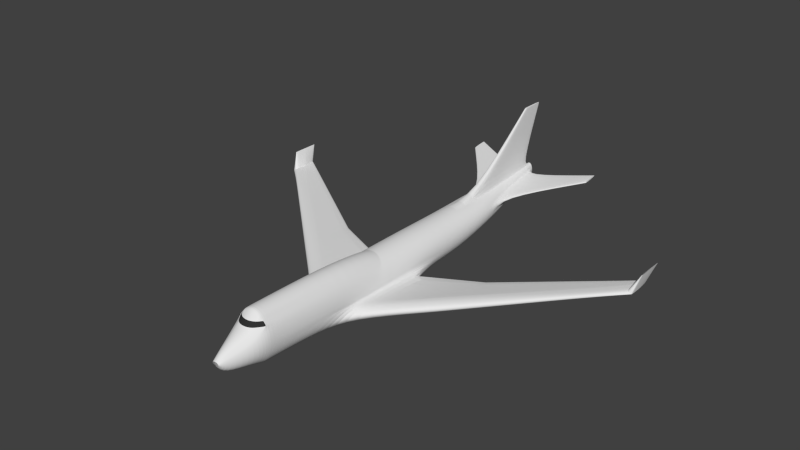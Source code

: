 # Source: plane_step_6_tk2.blend  (saved by Blender 2.72.0; exported with 4.5.12 LTS)
import bpy
from mathutils import Matrix  # noqa: F401  (used for matrix-valued properties, if any)

bpy.ops.wm.read_factory_settings(use_empty=True)
scene = bpy.context.scene
scene.name = 'Scene'

# ---- collections
col_collection_1 = bpy.data.collections.new('Collection 1'); scene.collection.children.link(col_collection_1)

# ---- materials (node trees are filled in below, after node groups)
mat_material = bpy.data.materials.new('Material')
mat_material.alpha_threshold = 0.0
mat_material.use_transparent_shadow = False
mat_material.roughness = 0.5
mat_material_001 = bpy.data.materials.new('Material.001')
mat_material_001.alpha_threshold = 0.0
mat_material_001.use_transparent_shadow = False
mat_material_001.diffuse_color = (0.0331, 0.0331, 0.0331, 1.0)
mat_material_001.roughness = 0.5

# ---- material node trees

# ---- world
world_world = bpy.data.worlds.new('World'); scene.world = world_world
world_world.color = (0.05088, 0.05088, 0.05088)
world_world.use_sun_shadow = False
world_world.sun_shadow_jitter_overblur = 0.0
world_world.cycles.sampling_method = 'MANUAL'
world_world.cycles.sample_map_resolution = 256

# ---- meshes
me_cylinder_001 = bpy.data.meshes.new('Cylinder.001')
me_cylinder_001.from_pydata([(1.018, -0.02757, -0.7261), (1.035, 0.03114, -0.6745), (1.069, 0.04189, -0.6029), (1.109, 0.03188, -0.5237), (1.132, 0.01038, -0.4874), (1.152, -0.02085, -0.4348), (3.435, 0.06609, -0.2006), (3.435, 0.06074, -0.4317), (3.435, 0.09097, -0.2414), (3.435, 0.1081, -0.2717), (3.435, 0.1161, -0.3353), (3.435, 0.1075, -0.3923), (3.976, 0.08148, -0.3636), (3.976, 0.08652, -0.1465), (3.976, 0.1099, -0.1845), (3.976, 0.1261, -0.2134), (3.976, 0.1336, -0.2734), (3.976, 0.1255, -0.327), (5.84, 0.2035, -0.1289), (5.84, 0.2075, 0.04019), (5.84, 0.2258, 0.01152), (5.84, 0.2385, -0.01246), (5.84, 0.2444, -0.06011), (5.84, 0.238, -0.1021), (6.317, 0.2347, -0.069), (6.317, 0.2384, 0.08785), (6.317, 0.2554, 0.06159), (6.317, 0.2672, 0.03884), (6.317, 0.2726, -0.005648), (6.317, 0.2668, -0.04465), (8.509, 0.3782, 0.2069), (8.509, 0.3806, 0.3073), (8.509, 0.3917, 0.2921), (8.509, 0.3993, 0.2751), (8.509, 0.4029, 0.2452), (8.509, 0.3991, 0.2198)], [], [(4, 5, 6, 8), (3, 4, 8, 9), (2, 3, 9, 10), (1, 2, 10, 11), (0, 1, 11, 7), (14, 13, 19, 20), (15, 14, 20, 21), (16, 15, 21, 22), (17, 16, 22, 23), (12, 17, 23, 18), (26, 25, 31, 32), (27, 26, 32, 33), (28, 27, 33, 34), (29, 28, 34, 35), (24, 29, 35, 30)])
me_cylinder_001.materials.append(mat_material)
me_cylinder_001.materials.append(mat_material_001)
me_cylinder_001.use_remesh_preserve_volume = False
me_cylinder_001.use_remesh_preserve_attributes = False
me_cylinder_001.use_mirror_vertex_groups = False
me_cylinder_001.update()
me_cylinder = bpy.data.meshes.new('Cylinder')
me_cylinder.from_pydata([(0.0, -0.9995, -0.08575), (0.0, 1.001, 0.4391), (0.03288, -0.9995, -0.08411), (0.03687, 1.0, 0.4459), (0.06449, -0.9995, -0.07926), (0.07232, 1.0, 0.466), (0.09363, -0.9996, -0.07138), (0.105, 1.0, 0.4986), (0.1192, -0.9996, -0.06078), (0.1336, 1.0, 0.5425), (0.1401, -0.9997, -0.04786), (0.1571, 1.0, 0.5959), (0.1557, -0.9998, -0.03312), (0.1746, 1.0, 0.6569), (0.1653, -0.9999, -0.01713), (0.1854, 1.0, 0.7231), (0.1685, -1.0, -0.0005042), (0.189, 1.0, 0.7919), (0.1653, -1.0, 0.01613), (0.1854, 0.9999, 0.8607), (0.1557, -1.0, 0.03212), (0.1746, 0.9998, 0.9269), (0.1401, -1.0, 0.04685), (0.1571, 0.9997, 0.9878), (0.1617, -0.8213, 1.342), (0.1336, 0.9996, 1.041), (0.09363, -1.0, 0.07037), (0.105, 0.9996, 1.085), (0.06449, -1.0, 0.07825), (0.07232, 0.9995, 1.118), (0.03288, -1.0, 0.0831), (0.03687, 0.9995, 1.138), (0.0, -1.001, 0.08474), (0.0, 0.9995, 1.145), (0.0, 0.3427, -0.9998), (0.1951, 0.3427, -0.9806), (0.3827, 0.3427, -0.9237), (0.5556, 0.3426, -0.8313), (0.7071, 0.3426, -0.7069), (0.8315, 0.3425, -0.5554), (0.9239, 0.3424, -0.3825), (0.9808, 0.3423, -0.1949), (1.0, 0.3422, 0.0001723), (0.9808, 0.3421, 0.1953), (0.9239, 0.342, 0.3829), (0.8315, 0.3419, 0.5557), (0.7071, 0.3418, 0.7073), (0.5556, 0.3418, 0.8316), (0.3827, 0.3417, 0.9241), (0.1951, 0.3417, 0.981), (0.0, 0.3417, 1.0), (0.1475, -0.8645, -0.7007), (0.2893, -0.8646, -0.6551), (0.42, -0.8646, -0.5811), (0.5346, -0.8647, -0.4814), (0.6286, -0.8647, -0.3599), (0.6985, -0.8648, -0.2213), (0.7415, -0.8649, -0.07095), (0.756, -0.865, 0.08543), (0.7415, -0.8651, 0.2418), (0.6985, -0.8652, 0.3922), (0.6286, -0.8653, 0.5308), (0.0, -0.8221, 1.356), (0.42, -0.8654, 0.7519), (0.2893, -0.8655, 0.826), (0.1475, -0.8655, 0.8716), (0.0, -0.8655, 0.887), (0.0, -0.8645, -0.7161), (0.0, -0.4932, -1.0), (0.1951, -0.4932, -0.9779), (0.3827, -0.5, -0.9112), (0.5556, -0.511, -0.8029), (0.7071, -0.5111, -0.6572), (0.8315, -0.4903, -0.4796), (0.9239, -0.4508, -0.277), (0.9808, -0.3894, -0.05715), (1.0, -0.3895, 0.007637), (0.9808, -0.3896, 0.2879), (0.9239, -0.3897, 0.5573), (0.8315, -0.3898, 0.8056), (0.7071, -0.3899, 1.023), (0.5556, -0.3899, 1.202), (0.3827, -0.39, 1.335), (0.1951, -0.39, 1.416), (0.0, -0.39, 1.444), (0.1663, -0.8059, -0.9381), (0.3263, -0.8059, -0.8675), (0.4737, -0.806, -0.7529), (0.6029, -0.806, -0.5986), (0.7089, -0.8061, -0.4106), (0.7877, -0.8062, -0.1961), (0.8362, -0.8063, 0.03659), (0.8526, -0.8064, 0.2786), (0.8362, -0.8065, 0.5206), (0.7877, -0.8066, 0.7533), (0.7089, -0.8067, 0.9678), (0.5717, -0.8068, 1.156), (0.4633, -0.8076, 1.319), (0.3263, -0.8069, 1.425), (0.1663, -0.8069, 1.495), (0.0, -0.8069, 1.519), (0.0, -0.8059, -0.9619), (0.06208, -0.9729, -0.5466), (0.1218, -0.9729, -0.5212), (0.1768, -0.973, -0.48), (0.225, -0.973, -0.4246), (0.2646, -0.9731, -0.357), (0.294, -0.9732, -0.2799), (0.3121, -0.9733, -0.1963), (0.3182, -0.9734, -0.1093), (0.3121, -0.9735, -0.02229), (0.294, -0.9736, 0.06135), (0.2646, -0.9736, 0.1384), (0.4101, -0.8186, 1.287), (0.1768, -0.9738, 0.2615), (0.1218, -0.9738, 0.3027), (0.06208, -0.9739, 0.328), (0.0, -0.9739, 0.3366), (0.0, -0.9729, -0.5552), (0.0, 0.1387, -1.0), (0.1951, 0.1387, -0.9801), (0.3827, 0.1533, -0.9212), (0.5556, 0.1676, -0.8255), (0.7071, 0.1676, -0.6967), (0.8315, 0.1561, -0.5399), (0.9239, 0.1277, -0.3609), (0.9808, 0.1011, -0.1667), (1.0, 0.101, 0.03529), (0.9808, 0.1009, 0.2373), (0.9239, 0.1008, 0.4315), (0.8315, 0.1007, 0.6104), (0.7071, 0.1006, 0.7673), (0.5556, 0.1006, 0.8961), (0.3827, 0.1005, 0.9917), (0.1951, 0.1005, 1.051), (0.0, 0.1005, 1.071), (0.0, 0.5689, -0.5049), (0.174, 0.5689, -0.49), (0.3412, 0.5689, -0.4458), (0.4954, 0.5689, -0.3739), (0.6305, 0.5688, -0.2772), (0.7414, 0.5687, -0.1594), (0.8238, 0.5686, -0.02504), (0.8746, 0.5685, 0.1208), (0.8917, 0.5684, 0.2725), (0.8746, 0.5683, 0.4241), (0.8238, 0.5682, 0.5699), (0.7414, 0.5682, 0.7043), (0.6305, 0.5681, 0.8222), (0.4954, 0.568, 0.9188), (0.3412, 0.568, 0.9907), (0.174, 0.5679, 1.035), (0.0, 0.5679, 1.05), (0.1951, -0.1833, -0.979), (0.3827, -0.1906, -0.9163), (0.9808, -0.2539, -0.1133), (1.0, -0.2494, -0.02413), (0.9808, -0.2254, 0.1908), (0.9239, -0.2011, 0.3975), (0.8315, -0.1806, 0.588), (0.7071, -0.1645, 0.755), (0.5556, -0.1529, 0.892), (0.3827, -0.1451, 0.9938), (0.1951, -0.1406, 1.056), (0.0, -0.1387, 1.078), (0.0, -0.1759, -1.0), (0.9954, -0.3424, -0.8445), (0.9934, -0.3778, -0.7425), (1.009, -0.3932, -0.6318), (1.103, -0.3961, -0.497), (1.173, -0.3815, -0.3432), (1.217, -0.3349, -0.2226), (1.018, -0.02757, -0.7261), (1.035, 0.03114, -0.6745), (1.069, 0.04189, -0.6029), (1.109, 0.03188, -0.5237), (1.132, 0.01038, -0.4874), (1.152, -0.02085, -0.4348), (0.9882, -0.2274, -0.8285), (1.217, -0.302, -0.219), (9.695, 0.3525, 0.3385), (9.676, 0.3432, 0.3234), (9.646, 0.3391, 0.3215), (9.567, 0.3384, 0.3819), (9.497, 0.3422, 0.4197), (9.449, 0.3545, 0.4396), (9.659, 0.4482, 0.3414), (9.64, 0.4636, 0.3488), (9.607, 0.4664, 0.3674), (9.569, 0.4638, 0.3902), (9.549, 0.4581, 0.4045), (9.527, 0.4499, 0.4143), (9.696, 0.3995, 0.3304), (9.449, 0.4049, 0.4391), (9.868, 0.3931, 1.122), (9.865, 0.3838, 1.122), (9.86, 0.3797, 1.122), (9.848, 0.379, 1.122), (9.838, 0.3828, 1.122), (9.831, 0.3951, 1.122), (9.862, 0.4888, 1.122), (9.859, 0.5042, 1.122), (9.854, 0.507, 1.122), (9.849, 0.5044, 1.122), (9.846, 0.4987, 1.122), (9.842, 0.4905, 1.122), (9.868, 0.4401, 1.122), (9.831, 0.4455, 1.122), (0.0, 0.9404, 0.3078), (0.05595, 0.9404, 0.3157), (0.1097, 0.9404, 0.3391), (0.1593, 0.9404, 0.3772), (0.2028, 0.9403, 0.4284), (0.2384, 0.9402, 0.4908), (0.2649, 0.9401, 0.562), (0.2813, 0.94, 0.6392), (0.2868, 0.9399, 0.6957), (0.2813, 0.9398, 0.7366), (0.2649, 0.9397, 0.7759), (0.2384, 0.9397, 0.9484), (0.2028, 0.9396, 1.011), (0.1593, 0.9395, 1.062), (0.1097, 0.9395, 1.1), (0.05595, 0.9394, 1.124), (0.0, 0.9394, 1.131), (0.05107, 0.9413, 4.201), (0.0, 0.9413, 4.201), (0.01751, 1.055, 4.201), (0.0, 1.055, 4.201), (0.1362, 0.6992, -0.2321), (0.2671, 0.6992, -0.1945), (0.3878, 0.6991, -0.1335), (0.4936, 0.6991, -0.05135), (0.5804, 0.699, 0.04872), (0.6449, 0.6989, 0.1629), (0.6846, 0.6988, 0.2868), (0.698, 0.6987, 0.5408), (0.6846, 0.6873, 0.6065), (0.6449, 0.6942, 0.6696), (0.5804, 0.6941, 0.7825), (0.4936, 0.694, 0.8825), (0.3878, 0.6939, 0.9647), (0.2671, 0.6939, 1.026), (0.1362, 0.6939, 1.063), (0.0, 0.6992, -0.2448), (0.04033, 0.9778, 4.201), (0.0, 0.9778, 4.201), (3.299, 1.067, 1.104), (3.299, 1.069, 1.136), (3.299, 1.071, 1.166), (3.299, 0.9926, 0.9895), (3.299, 0.9954, 1.04), (3.299, 0.9981, 1.089), (2.885, 0.9508, 1.023), (2.891, 0.9474, 0.9725), (2.894, 0.9468, 0.9196), (2.826, 1.05, 1.105), (2.829, 1.047, 1.041), (2.829, 1.049, 1.074), (0.02068, 1.046, 3.948), (0.0, 1.046, 3.948), (0.0, 0.9106, 3.942), (0.06118, 0.9106, 3.94), (0.04822, 0.9545, 3.943), (0.9808, -0.2816, -0.1019), (1.0, -0.278, -0.01764), (0.9808, -0.2589, 0.2106), (0.9239, -0.2397, 0.4302), (0.8315, -0.2233, 0.6325), (0.7071, -0.2106, 0.8098), (0.5556, -0.2013, 0.9553), (0.3827, -0.1952, 1.1), (0.1951, -0.1916, 1.167), (0.0, -0.19, 1.189), (1.217, -0.3087, -0.2197), (9.449, 0.3946, 0.4392), (9.831, 0.4352, 1.122), (0.3097, -0.8332, 1.156), (0.4569, -0.8232, 1.157), (0.0, -0.8406, 1.156), (0.1561, -0.8388, 1.156), (0.2981, -0.8516, 0.9678), (0.4408, -0.8428, 0.9678), (0.0, -0.858, 0.9678), (0.3188, -0.8187, 1.304), (0.1504, -0.8565, 0.9678), (0.0, -0.7851, -0.9645), (0.1682, -0.7851, -0.9408), (0.33, -0.7856, -0.8704), (0.4791, -0.7864, -0.7562), (0.6098, -0.7864, -0.6025), (0.7171, -0.7851, -0.4152), (0.7968, -0.7826, -0.2015), (0.8458, -0.7786, 0.03035), (0.8624, -0.7787, 0.2606), (0.8458, -0.7788, 0.5051), (0.7968, -0.7789, 0.7403), (0.7171, -0.7789, 0.957), (0.5786, -0.779, 1.147), (0.4695, -0.7798, 1.311), (0.33, -0.7791, 1.419), (0.1682, -0.7792, 1.49), (0.0, -0.7792, 1.514), (0.7032, -0.8058, 0.959), (0.566, -0.8059, 1.147), (0.3039, -0.8323, 1.147), (0.4511, -0.8223, 1.149), (0.0, -0.8397, 1.147), (0.1504, -0.8379, 1.147), (0.2923, -0.8507, 0.959), (0.435, -0.8419, 0.959), (0.0, -0.8571, 0.959), (0.1447, -0.8556, 0.959), (3.435, 0.06609, -0.2006), (3.435, -0.107, -0.03748), (3.435, -0.05452, -0.5089), (3.435, 0.06074, -0.4317), (3.435, 0.09097, -0.2414), (3.435, 0.1081, -0.2717), (3.435, 0.1161, -0.3353), (3.435, 0.1075, -0.3923), (3.435, -0.1447, -0.04001), (3.435, -0.1819, -0.1328), (3.435, -0.1935, -0.2546), (3.435, -0.1913, -0.3689), (3.435, -0.179, -0.4485), (3.435, -0.1508, -0.5183), (3.435, -0.1147, -0.038), (3.976, -0.06193, 0.0045), (3.976, 0.08148, -0.3636), (3.976, -0.1357, -0.08412), (3.976, -0.1467, -0.1985), (3.976, -0.1445, -0.3081), (3.976, -0.133, -0.3805), (3.976, -0.1064, -0.4428), (3.976, -0.06987, 0.004037), (3.976, 0.08652, -0.1465), (3.976, -0.01453, -0.435), (3.976, 0.1099, -0.1845), (3.976, 0.1261, -0.2134), (3.976, 0.1336, -0.2734), (3.976, 0.1255, -0.327), (3.976, -0.1008, 0.002237), (5.84, 0.09345, 0.1492), (5.84, 0.2035, -0.1289), (5.84, 0.02333, 0.08358), (5.84, 0.01475, -0.00533), (5.84, 0.01644, -0.09852), (5.84, 0.0255, -0.1463), (5.84, 0.04632, -0.1828), (5.84, 0.08473, 0.1489), (5.84, 0.2075, 0.04019), (5.84, 0.1233, -0.1802), (5.84, 0.2258, 0.01152), (5.84, 0.2385, -0.01246), (5.84, 0.2444, -0.06011), (5.84, 0.238, -0.1021), (5.84, 0.05076, 0.1478), (6.317, 0.1331, 0.1861), (6.317, 0.2347, -0.069), (6.317, 0.06395, 0.1264), (6.317, 0.05597, 0.04401), (6.317, 0.05754, -0.04501), (6.317, 0.06597, -0.08643), (6.317, 0.08533, -0.1164), (6.317, 0.1242, 0.1859), (6.317, 0.2384, 0.08785), (6.317, 0.1585, -0.1152), (6.317, 0.2554, 0.06159), (6.317, 0.2672, 0.03884), (6.317, 0.2726, -0.005648), (6.317, 0.2668, -0.04465), (6.317, 0.08946, 0.185), (8.509, 0.3158, 0.3562), (8.509, 0.3782, 0.2069), (8.509, 0.251, 0.3236), (8.509, 0.2458, 0.2712), (8.509, 0.2468, 0.2014), (8.509, 0.2523, 0.189), (8.509, 0.2649, 0.1894), (8.509, 0.306, 0.3562), (8.509, 0.3806, 0.3073), (8.509, 0.3205, 0.1844), (8.509, 0.3917, 0.2921), (8.509, 0.3993, 0.2751), (8.509, 0.4029, 0.2452), (8.509, 0.3991, 0.2198), (8.509, 0.2676, 0.3561)], [], [(208, 1, 3, 209), (209, 3, 5, 210), (210, 5, 7, 211), (211, 7, 9, 212), (212, 9, 11, 213), (213, 11, 13, 214), (214, 13, 15, 215), (215, 15, 17, 216), (216, 17, 19, 217), (217, 19, 21, 218), (218, 21, 23, 219), (219, 23, 25, 220), (220, 25, 27, 221), (221, 27, 29, 222), (222, 29, 31, 223), (223, 31, 33, 224), (119, 34, 35, 120), (120, 35, 36, 121), (121, 36, 37, 122), (122, 37, 38, 123), (123, 38, 39, 124), (124, 39, 40, 125), (125, 40, 41, 126), (126, 41, 42, 127), (127, 42, 43, 128), (128, 43, 44, 129), (129, 44, 45, 130), (130, 45, 46, 131), (131, 46, 47, 132), (132, 47, 48, 133), (133, 48, 49, 134), (134, 49, 50, 135), (118, 67, 51, 102), (102, 51, 52, 103), (103, 52, 53, 104), (104, 53, 54, 105), (105, 54, 55, 106), (106, 55, 56, 107), (107, 56, 57, 108), (108, 57, 58, 109), (109, 58, 59, 110), (110, 59, 60, 111), (111, 60, 61, 112), (277, 284, 24, 280), (280, 24, 62, 279), (114, 63, 64, 115), (115, 64, 65, 116), (116, 65, 66, 117), (286, 68, 69, 287), (287, 69, 70, 288), (288, 70, 71, 289), (289, 71, 72, 290), (290, 72, 73, 291), (291, 73, 74, 292), (292, 74, 75, 293), (293, 75, 76, 294), (294, 76, 77, 295), (295, 77, 78, 296), (296, 78, 79, 297), (297, 79, 80, 298), (298, 80, 81, 299), (299, 81, 82, 300), (300, 82, 83, 301), (301, 83, 84, 302), (67, 101, 85, 51), (51, 85, 86, 52), (52, 86, 87, 53), (53, 87, 88, 54), (54, 88, 89, 55), (55, 89, 90, 56), (56, 90, 91, 57), (57, 91, 92, 58), (58, 92, 93, 59), (59, 93, 94, 60), (60, 94, 95, 61), (112, 114, 26, 22), (278, 113, 284, 277), (113, 97, 98, 284), (284, 98, 99, 24), (24, 99, 100, 62), (0, 118, 102, 2), (2, 102, 103, 4), (4, 103, 104, 6), (6, 104, 105, 8), (8, 105, 106, 10), (10, 106, 107, 12), (12, 107, 108, 14), (14, 108, 109, 16), (16, 109, 110, 18), (18, 110, 111, 20), (20, 111, 112, 22), (61, 95, 282, 63), (281, 282, 310, 309), (26, 114, 115, 28), (28, 115, 116, 30), (30, 116, 117, 32), (165, 119, 120, 153), (153, 120, 121, 154), (155, 126, 127, 156), (156, 127, 128, 157), (157, 128, 129, 158), (158, 129, 130, 159), (159, 130, 131, 160), (160, 131, 132, 161), (161, 132, 133, 162), (162, 133, 134, 163), (163, 134, 135, 164), (34, 136, 137, 35), (35, 137, 138, 36), (36, 138, 139, 37), (37, 139, 140, 38), (38, 140, 141, 39), (39, 141, 142, 40), (40, 142, 143, 41), (41, 143, 144, 42), (42, 144, 145, 43), (43, 145, 146, 44), (44, 146, 147, 45), (45, 147, 148, 46), (46, 148, 149, 47), (47, 149, 150, 48), (48, 150, 151, 49), (49, 151, 152, 50), (68, 165, 153, 69), (69, 153, 154, 70), (264, 155, 156, 265), (265, 156, 157, 266), (266, 157, 158, 267), (267, 158, 159, 268), (268, 159, 160, 269), (269, 160, 161, 270), (270, 161, 162, 271), (271, 162, 163, 272), (272, 163, 164, 273), (126, 155, 179, 177), (154, 121, 172, 178), (125, 126, 177, 176), (124, 125, 176, 175), (123, 124, 175, 174), (122, 123, 174, 173), (121, 122, 173, 172), (75, 74, 170, 171), (74, 73, 169, 170), (73, 72, 168, 169), (72, 71, 167, 168), (71, 70, 166, 167), (264, 75, 171, 274), (70, 154, 178, 166), (381, 373, 193, 191), (382, 374, 186, 192), (383, 381, 191, 190), (384, 383, 190, 189), (385, 384, 189, 188), (386, 385, 188, 187), (374, 386, 187, 186), (387, 375, 184, 185), (375, 376, 183, 184), (376, 377, 182, 183), (377, 378, 181, 182), (378, 379, 180, 181), (380, 387, 185, 275), (379, 382, 192, 180), (191, 193, 207, 205), (192, 186, 200, 206), (190, 191, 205, 204), (189, 190, 204, 203), (188, 189, 203, 202), (187, 188, 202, 201), (186, 187, 201, 200), (185, 184, 198, 199), (184, 183, 197, 198), (183, 182, 196, 197), (182, 181, 195, 196), (181, 180, 194, 195), (275, 185, 199, 276), (180, 192, 206, 194), (244, 208, 209, 229), (229, 209, 210, 230), (230, 210, 211, 231), (231, 211, 212, 232), (232, 212, 213, 233), (233, 213, 214, 234), (234, 214, 215, 235), (235, 215, 216, 236), (254, 255, 250, 251), (253, 254, 251, 252), (238, 218, 219, 239), (239, 219, 220, 240), (240, 220, 221, 241), (241, 221, 222, 242), (242, 222, 223, 243), (259, 260, 228, 227), (245, 227, 228, 246), (261, 262, 225, 226), (263, 259, 227, 245), (136, 244, 229, 137), (137, 229, 230, 138), (138, 230, 231, 139), (139, 231, 232, 140), (140, 232, 233, 141), (141, 233, 234, 142), (142, 234, 235, 143), (143, 235, 236, 144), (144, 236, 237, 145), (145, 237, 238, 146), (146, 238, 239, 147), (147, 239, 240, 148), (148, 240, 241, 149), (149, 241, 242, 150), (150, 242, 243, 151), (225, 245, 246, 226), (262, 263, 245, 225), (250, 247, 248, 251), (251, 248, 249, 252), (256, 253, 252, 249), (255, 257, 247, 250), (258, 256, 249, 248), (257, 258, 248, 247), (237, 236, 255, 254), (238, 237, 254, 253), (218, 238, 253, 256), (236, 216, 257, 255), (217, 218, 256, 258), (216, 217, 258, 257), (223, 224, 260, 259), (152, 151, 262, 261), (243, 223, 259, 263), (151, 243, 263, 262), (75, 264, 265, 76), (76, 265, 266, 77), (77, 266, 267, 78), (78, 267, 268, 79), (79, 268, 269, 80), (80, 269, 270, 81), (81, 270, 271, 82), (82, 271, 272, 83), (83, 272, 273, 84), (155, 264, 274, 179), (373, 380, 275, 193), (193, 275, 276, 207), (285, 281, 309, 312), (282, 95, 303, 310), (283, 285, 312, 311), (101, 286, 287, 85), (61, 63, 114, 112), (63, 282, 281, 64), (64, 281, 285, 65), (278, 96, 97, 113), (65, 285, 283, 66), (85, 287, 288, 86), (86, 288, 289, 87), (87, 289, 290, 88), (88, 290, 291, 89), (89, 291, 292, 90), (90, 292, 293, 91), (91, 293, 294, 92), (92, 294, 295, 93), (93, 295, 296, 94), (94, 296, 297, 95), (95, 297, 298, 96), (96, 298, 299, 97), (97, 299, 300, 98), (98, 300, 301, 99), (99, 301, 302, 100), (306, 310, 303, 304), (310, 306, 305, 309), (309, 305, 308, 312), (312, 308, 307, 311), (280, 279, 307, 308), (277, 280, 308, 305), (278, 277, 305, 306), (95, 96, 304, 303), (96, 278, 306, 304), (177, 179, 314, 313), (178, 172, 316, 315), (171, 170, 322, 321), (170, 169, 323, 322), (169, 168, 324, 323), (168, 167, 325, 324), (167, 166, 326, 325), (274, 171, 321, 327), (166, 178, 315, 326), (179, 274, 327, 314), (313, 314, 328, 336), (315, 316, 329, 337), (317, 313, 336, 338), (318, 317, 338, 339), (319, 318, 339, 340), (320, 319, 340, 341), (316, 320, 341, 329), (321, 322, 330, 342), (322, 323, 331, 330), (323, 324, 332, 331), (324, 325, 333, 332), (325, 326, 334, 333), (327, 321, 342, 335), (326, 315, 337, 334), (314, 327, 335, 328), (336, 328, 343, 351), (337, 329, 344, 352), (342, 330, 345, 357), (330, 331, 346, 345), (331, 332, 347, 346), (332, 333, 348, 347), (333, 334, 349, 348), (335, 342, 357, 350), (334, 337, 352, 349), (328, 335, 350, 343), (351, 343, 358, 366), (352, 344, 359, 367), (353, 351, 366, 368), (354, 353, 368, 369), (355, 354, 369, 370), (356, 355, 370, 371), (344, 356, 371, 359), (357, 345, 360, 372), (345, 346, 361, 360), (346, 347, 362, 361), (347, 348, 363, 362), (348, 349, 364, 363), (350, 357, 372, 365), (349, 352, 367, 364), (343, 350, 365, 358), (366, 358, 373, 381), (367, 359, 374, 382), (372, 360, 375, 387), (360, 361, 376, 375), (361, 362, 377, 376), (362, 363, 378, 377), (363, 364, 379, 378), (365, 372, 387, 380), (364, 367, 382, 379), (358, 365, 380, 373)])
me_cylinder.polygons.foreach_set('material_index', [0, 0, 0, 0, 0, 0, 0, 0, 0, 0, 0, 0, 0, 0, 0, 0, 0, 0, 0, 0, 0, 0, 0, 0, 0, 0, 0, 0, 0, 0, 0, 0, 0, 0, 0, 0, 0, 0, 0, 0, 0, 0, 0, 0, 0, 0, 0, 0, 0, 0, 0, 0, 0, 0, 0, 0, 0, 0, 0, 0, 0, 0, 0, 0, 0, 0, 0, 0, 0, 0, 0, 0, 0, 0, 0, 0, 0, 0, 0, 0, 0, 0, 0, 0, 0, 0, 0, 0, 0, 0, 0, 0, 0, 0, 0, 0, 0, 0, 0, 0, 0, 0, 0, 0, 0, 0, 0, 0, 0, 0, 0, 0, 0, 0, 0, 0, 0, 0, 0, 0, 0, 0, 0, 0, 0, 0, 0, 0, 0, 0, 0, 0, 0, 0, 0, 0, 0, 0, 0, 0, 0, 0, 0, 0, 0, 0, 0, 0, 0, 0, 0, 0, 0, 0, 0, 0, 0, 0, 0, 0, 0, 0, 0, 0, 0, 0, 0, 0, 0, 0, 0, 0, 0, 0, 0, 0, 0, 0, 0, 0, 0, 0, 0, 0, 0, 0, 0, 0, 0, 0, 0, 0, 0, 0, 0, 0, 0, 0, 0, 0, 0, 0, 0, 0, 0, 0, 0, 0, 0, 0, 0, 0, 0, 0, 0, 0, 0, 0, 0, 0, 0, 0, 0, 0, 0, 0, 0, 0, 0, 0, 0, 0, 0, 0, 0, 0, 0, 0, 0, 0, 0, 0, 0, 0, 0, 0, 0, 0, 0, 0, 0, 0, 0, 0, 0, 0, 0, 0, 0, 0, 0, 0, 0, 0, 1, 1, 1, 1, 0, 0, 0, 0, 0, 0, 0, 0, 0, 0, 0, 0, 0, 0, 0, 0, 0, 0, 0, 0, 0, 0, 0, 0, 0, 0, 0, 0, 0, 0, 0, 0, 0, 0, 0, 0, 0, 0, 0, 0, 0, 0, 0, 0, 0, 0, 0, 0, 0, 0, 0, 0, 0, 0, 0, 0, 0, 0, 0, 0, 0, 0, 0, 0, 0])
_k = {(96, 278): 1.0, (95, 96): 1.0, (155, 156): 1.0, (156, 157): 1.0, (157, 158): 1.0, (158, 159): 1.0, (159, 160): 1.0, (160, 161): 1.0, (161, 162): 1.0, (162, 163): 1.0, (163, 164): 1.0, (180, 192): 1.0, (185, 275): 1.0, (180, 181): 1.0, (181, 182): 1.0, (182, 183): 1.0, (183, 184): 1.0, (184, 185): 1.0, (186, 187): 1.0, (187, 188): 1.0, (188, 189): 1.0, (189, 190): 1.0, (190, 191): 1.0, (186, 192): 1.0, (191, 193): 1.0, (225, 245): 0.92941, (226, 246): 0.92941, (225, 226): 0.92941, (227, 228): 0.92941, (227, 245): 0.92941, (228, 246): 0.92941, (245, 246): 0.92941, (247, 248): 1.0, (248, 249): 1.0, (247, 250): 1.0, (248, 251): 1.0, (249, 252): 1.0, (250, 251): 1.0, (251, 252): 1.0, (193, 275): 1.0, (277, 278): 1.0, (277, 280): 1.0, (279, 280): 1.0, (281, 282): 1.0, (281, 285): 1.0, (95, 282): 1.0, (283, 285): 1.0, (304, 306): 1.0, (303, 304): 1.0, (305, 306): 1.0, (305, 308): 1.0, (307, 308): 1.0, (309, 310): 1.0, (309, 312): 1.0, (303, 310): 1.0, (311, 312): 1.0, (95, 303): 0.49804, (96, 304): 0.49804}
me_cylinder.attributes.new('crease_edge', 'FLOAT', 'EDGE').data.foreach_set('value', [_k.get((min(e.vertices), max(e.vertices)), 0.0) for e in me_cylinder.edges])
me_cylinder.materials.append(mat_material)
me_cylinder.materials.append(mat_material_001)
me_cylinder.use_remesh_preserve_volume = False
me_cylinder.use_remesh_preserve_attributes = False
me_cylinder.use_mirror_vertex_groups = False
me_cylinder.update()

# ---- objects
ob_cylinder_001 = bpy.data.objects.new('Cylinder.001', me_cylinder_001)
ob_cylinder = bpy.data.objects.new('Cylinder', me_cylinder)

# ---- transforms, parenting, visibility, modifiers, constraints
ob_cylinder_001.location = (-0.04047, -0.005131, -0.01935)
ob_cylinder_001.scale = (3.289, 34.27, 3.289)
ob_cylinder_001.lineart.crease_threshold = 0.0
_m = ob_cylinder_001.modifiers.new('Mirror', 'MIRROR')
_m.use_clip = True
_m = ob_cylinder_001.modifiers.new('Subsurf', 'SUBSURF')
_m.uv_smooth = 'PRESERVE_CORNERS'
_m.quality = 2
_m.levels = 3
_m.show_only_control_edges = False
ob_cylinder.location = (-0.04047, -0.005131, -0.01935)
ob_cylinder.scale = (3.289, 34.27, 3.289)
ob_cylinder.lineart.crease_threshold = 0.0
_m = ob_cylinder.modifiers.new('Mirror', 'MIRROR')
_m.use_clip = True
_m = ob_cylinder.modifiers.new('Subsurf', 'SUBSURF')
_m.uv_smooth = 'PRESERVE_CORNERS'
_m.quality = 2
_m.levels = 3
_m.show_only_control_edges = False

# ---- collection membership
col_collection_1.objects.link(ob_cylinder_001)
col_collection_1.objects.link(ob_cylinder)

# ---- scene / render settings (as saved in the file)
scene.frame_start = 1; scene.frame_end = 250; scene.frame_set(1)
scene.render.engine = 'BLENDER_EEVEE_NEXT'
scene.render.resolution_percentage = 50
scene.render.dither_intensity = 0.0
scene.cycles.use_denoising = False
scene.cycles.samples = 10
scene.cycles.sampling_pattern = 'TABULATED_SOBOL'
scene.cycles.light_sampling_threshold = 0.0
scene.cycles.use_adaptive_sampling = False
scene.cycles.use_light_tree = False
scene.cycles.blur_glossy = 0.0
scene.cycles.pixel_filter_type = 'GAUSSIAN'
scene.cycles.sample_clamp_indirect = 0.0
scene.view_settings.view_transform = 'Standard'
bpy.context.view_layer.update()

# ---- added for rendering (the .blend has no active camera and no usable light): camera, sun
cam_auto = bpy.data.cameras.new('AutoCamera')
cam_auto.lens = 50.0
cam_auto.sensor_width = 36.0
cam_auto.clip_end = 1586.46
ob_auto_camera = bpy.data.objects.new('AutoCamera', cam_auto)
scene.collection.objects.link(ob_auto_camera)
ob_auto_camera.location = (90.3563, -107.278, 77.5618)
ob_auto_camera.rotation_euler = (1.09748, -7.21219e-08, 0.694738)
scene.camera = ob_auto_camera
light_auto_sun = bpy.data.lights.new('AutoSun', 'SUN')
light_auto_sun.energy = 3.0
light_auto_sun.angle = 0.0523599
ob_auto_sun = bpy.data.objects.new('AutoSun', light_auto_sun)
scene.collection.objects.link(ob_auto_sun)
ob_auto_sun.rotation_euler = (0.872665, 0.174533, 0.523599)
bpy.context.view_layer.update()
